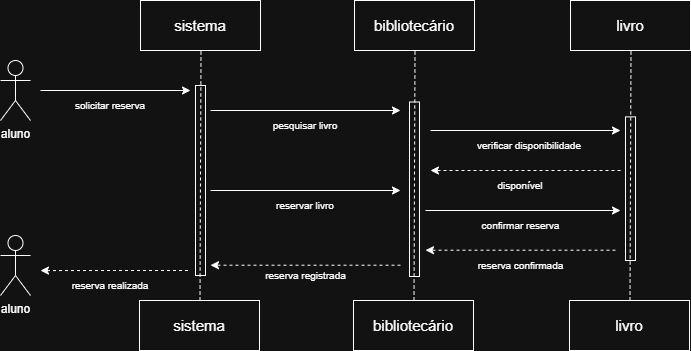

The diagram above was exported from draw.io. Its source (the exported page's mxGraphModel, read from the mxfile embedded in the PNG):
<mxGraphModel dx="860" dy="465" grid="1" gridSize="10" guides="1" tooltips="1" connect="1" arrows="1" fold="1" page="1" pageScale="1" pageWidth="827" pageHeight="1169" math="0" shadow="0">
  <root>
    <mxCell id="0" />
    <mxCell id="1" parent="0" />
    <mxCell id="qjCE8vMkrd10i0_x9loL-23" edge="1" parent="1" style="edgeStyle=orthogonalEdgeStyle;rounded=0;orthogonalLoop=1;jettySize=auto;html=1;">
      <mxGeometry relative="1" as="geometry">
        <mxPoint x="100" y="160" as="sourcePoint" />
        <mxPoint x="250" y="160" as="targetPoint" />
      </mxGeometry>
    </mxCell>
    <mxCell id="qjCE8vMkrd10i0_x9loL-1" parent="1" style="shape=umlActor;verticalLabelPosition=bottom;verticalAlign=top;html=1;outlineConnect=0;" value="aluno" vertex="1">
      <mxGeometry height="60" width="30" x="60" y="130" as="geometry" />
    </mxCell>
    <mxCell id="qjCE8vMkrd10i0_x9loL-2" parent="1" style="rounded=0;whiteSpace=wrap;html=1;fontSize=15;" value="sistema" vertex="1">
      <mxGeometry height="50" width="120" x="200" y="70" as="geometry" />
    </mxCell>
    <mxCell id="qjCE8vMkrd10i0_x9loL-3" parent="1" style="rounded=0;whiteSpace=wrap;html=1;fontSize=15;" value="bibliotecário" vertex="1">
      <mxGeometry height="50" width="120" x="414" y="70" as="geometry" />
    </mxCell>
    <mxCell id="qjCE8vMkrd10i0_x9loL-4" parent="1" style="rounded=0;whiteSpace=wrap;html=1;fontSize=15;" value="livro" vertex="1">
      <mxGeometry height="50" width="120" x="630" y="70" as="geometry" />
    </mxCell>
    <mxCell id="qjCE8vMkrd10i0_x9loL-11" parent="1" style="rounded=0;whiteSpace=wrap;html=1;fontSize=15;" value="sistema" vertex="1">
      <mxGeometry height="50" width="120" x="199" y="370" as="geometry" />
    </mxCell>
    <mxCell id="qjCE8vMkrd10i0_x9loL-12" parent="1" style="rounded=0;whiteSpace=wrap;html=1;fontSize=15;" value="bibliotecário" vertex="1">
      <mxGeometry height="50" width="120" x="413" y="370" as="geometry" />
    </mxCell>
    <mxCell id="qjCE8vMkrd10i0_x9loL-13" parent="1" style="rounded=0;whiteSpace=wrap;html=1;fontSize=15;" value="livro" vertex="1">
      <mxGeometry height="50" width="120" x="629" y="370" as="geometry" />
    </mxCell>
    <mxCell id="qjCE8vMkrd10i0_x9loL-17" parent="1" style="shape=umlActor;verticalLabelPosition=bottom;verticalAlign=top;html=1;outlineConnect=0;" value="aluno" vertex="1">
      <mxGeometry height="60" width="30" x="60" y="305" as="geometry" />
    </mxCell>
    <mxCell id="qjCE8vMkrd10i0_x9loL-24" parent="1" style="text;html=1;whiteSpace=wrap;strokeColor=none;fillColor=none;align=center;verticalAlign=middle;rounded=0;fontSize=10;" value="solicitar reserva" vertex="1">
      <mxGeometry height="30" width="80" x="130" y="160" as="geometry" />
    </mxCell>
    <mxCell id="qjCE8vMkrd10i0_x9loL-25" edge="1" parent="1" style="edgeStyle=orthogonalEdgeStyle;rounded=0;orthogonalLoop=1;jettySize=auto;html=1;">
      <mxGeometry relative="1" as="geometry">
        <mxPoint x="270" y="180" as="sourcePoint" />
        <mxPoint x="460" y="180" as="targetPoint" />
      </mxGeometry>
    </mxCell>
    <mxCell id="qjCE8vMkrd10i0_x9loL-26" parent="1" style="text;html=1;whiteSpace=wrap;strokeColor=none;fillColor=none;align=center;verticalAlign=middle;rounded=0;fontSize=10;" value="pesquisar livro" vertex="1">
      <mxGeometry height="30" width="70" x="330" y="180" as="geometry" />
    </mxCell>
    <mxCell id="qjCE8vMkrd10i0_x9loL-27" edge="1" parent="1" style="edgeStyle=orthogonalEdgeStyle;rounded=0;orthogonalLoop=1;jettySize=auto;html=1;">
      <mxGeometry relative="1" as="geometry">
        <mxPoint x="490" y="200" as="sourcePoint" />
        <mxPoint x="680" y="200" as="targetPoint" />
      </mxGeometry>
    </mxCell>
    <mxCell id="qjCE8vMkrd10i0_x9loL-28" parent="1" style="text;html=1;whiteSpace=wrap;strokeColor=none;fillColor=none;align=center;verticalAlign=middle;rounded=0;fontSize=10;" value="verificar disponibilidade" vertex="1">
      <mxGeometry height="30" width="110" x="534" y="200" as="geometry" />
    </mxCell>
    <mxCell id="qjCE8vMkrd10i0_x9loL-33" edge="1" parent="1" style="edgeStyle=orthogonalEdgeStyle;rounded=0;orthogonalLoop=1;jettySize=auto;html=1;dashed=1;">
      <mxGeometry relative="1" as="geometry">
        <mxPoint x="680" y="240" as="sourcePoint" />
        <mxPoint x="490" y="240" as="targetPoint" />
      </mxGeometry>
    </mxCell>
    <mxCell id="qjCE8vMkrd10i0_x9loL-34" parent="1" style="text;html=1;whiteSpace=wrap;strokeColor=none;fillColor=none;align=center;verticalAlign=middle;rounded=0;fontSize=10;" value="disponível" vertex="1">
      <mxGeometry height="30" width="60" x="550" y="240" as="geometry" />
    </mxCell>
    <mxCell id="qjCE8vMkrd10i0_x9loL-35" edge="1" parent="1" style="edgeStyle=orthogonalEdgeStyle;rounded=0;orthogonalLoop=1;jettySize=auto;html=1;">
      <mxGeometry relative="1" as="geometry">
        <mxPoint x="270" y="260" as="sourcePoint" />
        <mxPoint x="460" y="260" as="targetPoint" />
      </mxGeometry>
    </mxCell>
    <mxCell id="qjCE8vMkrd10i0_x9loL-37" parent="1" style="text;html=1;whiteSpace=wrap;strokeColor=none;fillColor=none;align=center;verticalAlign=middle;rounded=0;fontSize=10;" value="reservar livro" vertex="1">
      <mxGeometry height="30" width="70" x="330" y="260" as="geometry" />
    </mxCell>
    <mxCell id="qjCE8vMkrd10i0_x9loL-38" edge="1" parent="1" style="edgeStyle=orthogonalEdgeStyle;rounded=0;orthogonalLoop=1;jettySize=auto;html=1;">
      <mxGeometry relative="1" as="geometry">
        <mxPoint x="485" y="280" as="sourcePoint" />
        <mxPoint x="680" y="280" as="targetPoint" />
      </mxGeometry>
    </mxCell>
    <mxCell id="qjCE8vMkrd10i0_x9loL-39" parent="1" style="text;html=1;whiteSpace=wrap;strokeColor=none;fillColor=none;align=center;verticalAlign=middle;rounded=0;fontSize=10;" value="confirmar reserva" vertex="1">
      <mxGeometry height="30" width="85" x="537.5" y="280" as="geometry" />
    </mxCell>
    <mxCell id="qjCE8vMkrd10i0_x9loL-40" edge="1" parent="1" style="edgeStyle=orthogonalEdgeStyle;rounded=0;orthogonalLoop=1;jettySize=auto;html=1;dashed=1;">
      <mxGeometry relative="1" as="geometry">
        <mxPoint x="675" y="319.71" as="sourcePoint" />
        <mxPoint x="485" y="319.71" as="targetPoint" />
      </mxGeometry>
    </mxCell>
    <mxCell id="qjCE8vMkrd10i0_x9loL-41" parent="1" style="text;html=1;whiteSpace=wrap;strokeColor=none;fillColor=none;align=center;verticalAlign=middle;rounded=0;fontSize=10;" value="reserva confirmada" vertex="1">
      <mxGeometry height="30" width="92.5" x="533.75" y="320" as="geometry" />
    </mxCell>
    <mxCell id="qjCE8vMkrd10i0_x9loL-42" edge="1" parent="1" style="edgeStyle=orthogonalEdgeStyle;rounded=0;orthogonalLoop=1;jettySize=auto;html=1;dashed=1;">
      <mxGeometry relative="1" as="geometry">
        <mxPoint x="460" y="334.71" as="sourcePoint" />
        <mxPoint x="270" y="334.71" as="targetPoint" />
      </mxGeometry>
    </mxCell>
    <mxCell id="qjCE8vMkrd10i0_x9loL-43" parent="1" style="text;html=1;whiteSpace=wrap;strokeColor=none;fillColor=none;align=center;verticalAlign=middle;rounded=0;fontSize=10;" value="reserva registrada" vertex="1">
      <mxGeometry height="30" width="92.5" x="318.75" y="330" as="geometry" />
    </mxCell>
    <mxCell id="qjCE8vMkrd10i0_x9loL-46" edge="1" parent="1" style="edgeStyle=orthogonalEdgeStyle;rounded=0;orthogonalLoop=1;jettySize=auto;html=1;dashed=1;">
      <mxGeometry relative="1" as="geometry">
        <mxPoint x="247.5" y="339.99999999999994" as="sourcePoint" />
        <mxPoint x="100" y="340.09999999999997" as="targetPoint" />
      </mxGeometry>
    </mxCell>
    <mxCell id="qjCE8vMkrd10i0_x9loL-48" parent="1" style="text;html=1;whiteSpace=wrap;strokeColor=none;fillColor=none;align=center;verticalAlign=middle;rounded=0;fontSize=10;" value="reserva realizada" vertex="1">
      <mxGeometry height="30" width="80" x="130" y="340" as="geometry" />
    </mxCell>
    <mxCell id="qjCE8vMkrd10i0_x9loL-51" parent="1" style="rounded=0;whiteSpace=wrap;html=1;rotation=90;" value="" vertex="1">
      <mxGeometry height="10" width="190" x="165" y="245" as="geometry" />
    </mxCell>
    <mxCell id="qjCE8vMkrd10i0_x9loL-52" edge="1" parent="1" style="endArrow=none;dashed=1;html=1;rounded=0;exitX=0.5;exitY=0;exitDx=0;exitDy=0;entryX=0.5;entryY=1;entryDx=0;entryDy=0;" value="">
      <mxGeometry height="50" relative="1" width="50" as="geometry">
        <mxPoint x="259.5" y="370" as="sourcePoint" />
        <mxPoint x="260.5" y="120" as="targetPoint" />
      </mxGeometry>
    </mxCell>
    <mxCell id="qjCE8vMkrd10i0_x9loL-54" parent="1" style="rounded=0;whiteSpace=wrap;html=1;rotation=90;" value="" vertex="1">
      <mxGeometry height="10" width="174.5" x="386.75" y="253.75" as="geometry" />
    </mxCell>
    <mxCell id="qjCE8vMkrd10i0_x9loL-56" edge="1" parent="1" style="endArrow=none;dashed=1;html=1;rounded=0;exitX=0.5;exitY=0;exitDx=0;exitDy=0;entryX=0.5;entryY=1;entryDx=0;entryDy=0;" value="">
      <mxGeometry height="50" relative="1" width="50" as="geometry">
        <mxPoint x="473.5" y="370" as="sourcePoint" />
        <mxPoint x="474.5" y="120" as="targetPoint" />
      </mxGeometry>
    </mxCell>
    <mxCell id="qjCE8vMkrd10i0_x9loL-57" parent="1" style="rounded=0;whiteSpace=wrap;html=1;rotation=90;" value="" vertex="1">
      <mxGeometry height="10" width="143.63" x="618.19" y="253.19" as="geometry" />
    </mxCell>
    <mxCell id="qjCE8vMkrd10i0_x9loL-58" edge="1" parent="1" style="endArrow=none;dashed=1;html=1;rounded=0;exitX=0.5;exitY=0;exitDx=0;exitDy=0;entryX=0.5;entryY=1;entryDx=0;entryDy=0;" value="">
      <mxGeometry height="50" relative="1" width="50" as="geometry">
        <mxPoint x="689.5" y="370" as="sourcePoint" />
        <mxPoint x="690.5" y="120" as="targetPoint" />
      </mxGeometry>
    </mxCell>
  </root>
</mxGraphModel>